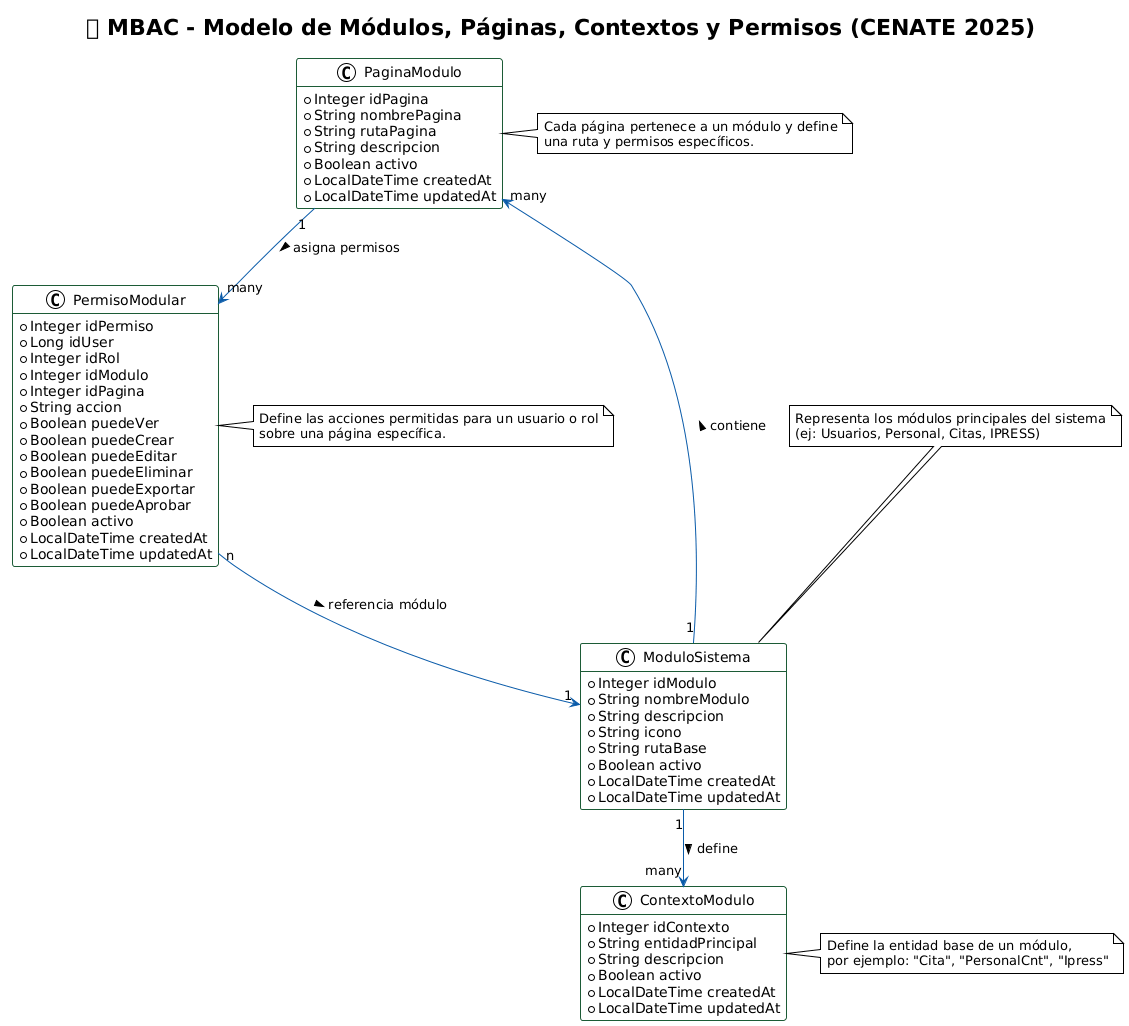

The diagram above was rendered by PlantUML. Its source (embedded in the PNG):
@startuml
title 🧩 MBAC - Modelo de Módulos, Páginas, Contextos y Permisos (CENATE 2025)

!theme plain
skinparam class {
    BackgroundColor White
    ArrowColor #0A5BA9
    BorderColor #1C5B36
    FontColor Black
}
hide methods
hide stereotypes

' ============================================================
' 🧱 ENTIDAD: MODULO SISTEMA
' ============================================================
class ModuloSistema {
  + Integer idModulo
  + String nombreModulo
  + String descripcion
  + String icono
  + String rutaBase
  + Boolean activo
  + LocalDateTime createdAt
  + LocalDateTime updatedAt
}

' ============================================================
' 🧱 ENTIDAD: PAGINA MODULO
' ============================================================
class PaginaModulo {
  + Integer idPagina
  + String nombrePagina
  + String rutaPagina
  + String descripcion
  + Boolean activo
  + LocalDateTime createdAt
  + LocalDateTime updatedAt
}

' ============================================================
' 🧱 ENTIDAD: CONTEXTO MODULO
' ============================================================
class ContextoModulo {
  + Integer idContexto
  + String entidadPrincipal
  + String descripcion
  + Boolean activo
  + LocalDateTime createdAt
  + LocalDateTime updatedAt
}

' ============================================================
' 🧱 ENTIDAD: PERMISO MODULAR
' ============================================================
class PermisoModular {
  + Integer idPermiso
  + Long idUser
  + Integer idRol
  + Integer idModulo
  + Integer idPagina
  + String accion
  + Boolean puedeVer
  + Boolean puedeCrear
  + Boolean puedeEditar
  + Boolean puedeEliminar
  + Boolean puedeExportar
  + Boolean puedeAprobar
  + Boolean activo
  + LocalDateTime createdAt
  + LocalDateTime updatedAt
}

' ============================================================
' 🔗 RELACIONES ENTRE ENTIDADES
' ============================================================
ModuloSistema "1" --> "many" PaginaModulo : contiene >
ModuloSistema "1" --> "many" ContextoModulo : define >
PaginaModulo "1" --> "many" PermisoModular : asigna permisos >
PermisoModular "n" --> "1" ModuloSistema : referencia módulo >

' ============================================================
' 🗂 NOTAS
' ============================================================
note top of ModuloSistema
Representa los módulos principales del sistema
(ej: Usuarios, Personal, Citas, IPRESS)
end note

note right of PaginaModulo
Cada página pertenece a un módulo y define
una ruta y permisos específicos.
end note

note right of ContextoModulo
Define la entidad base de un módulo, 
por ejemplo: "Cita", "PersonalCnt", "Ipress"
end note

note right of PermisoModular
Define las acciones permitidas para un usuario o rol
sobre una página específica.
end note
@enduml